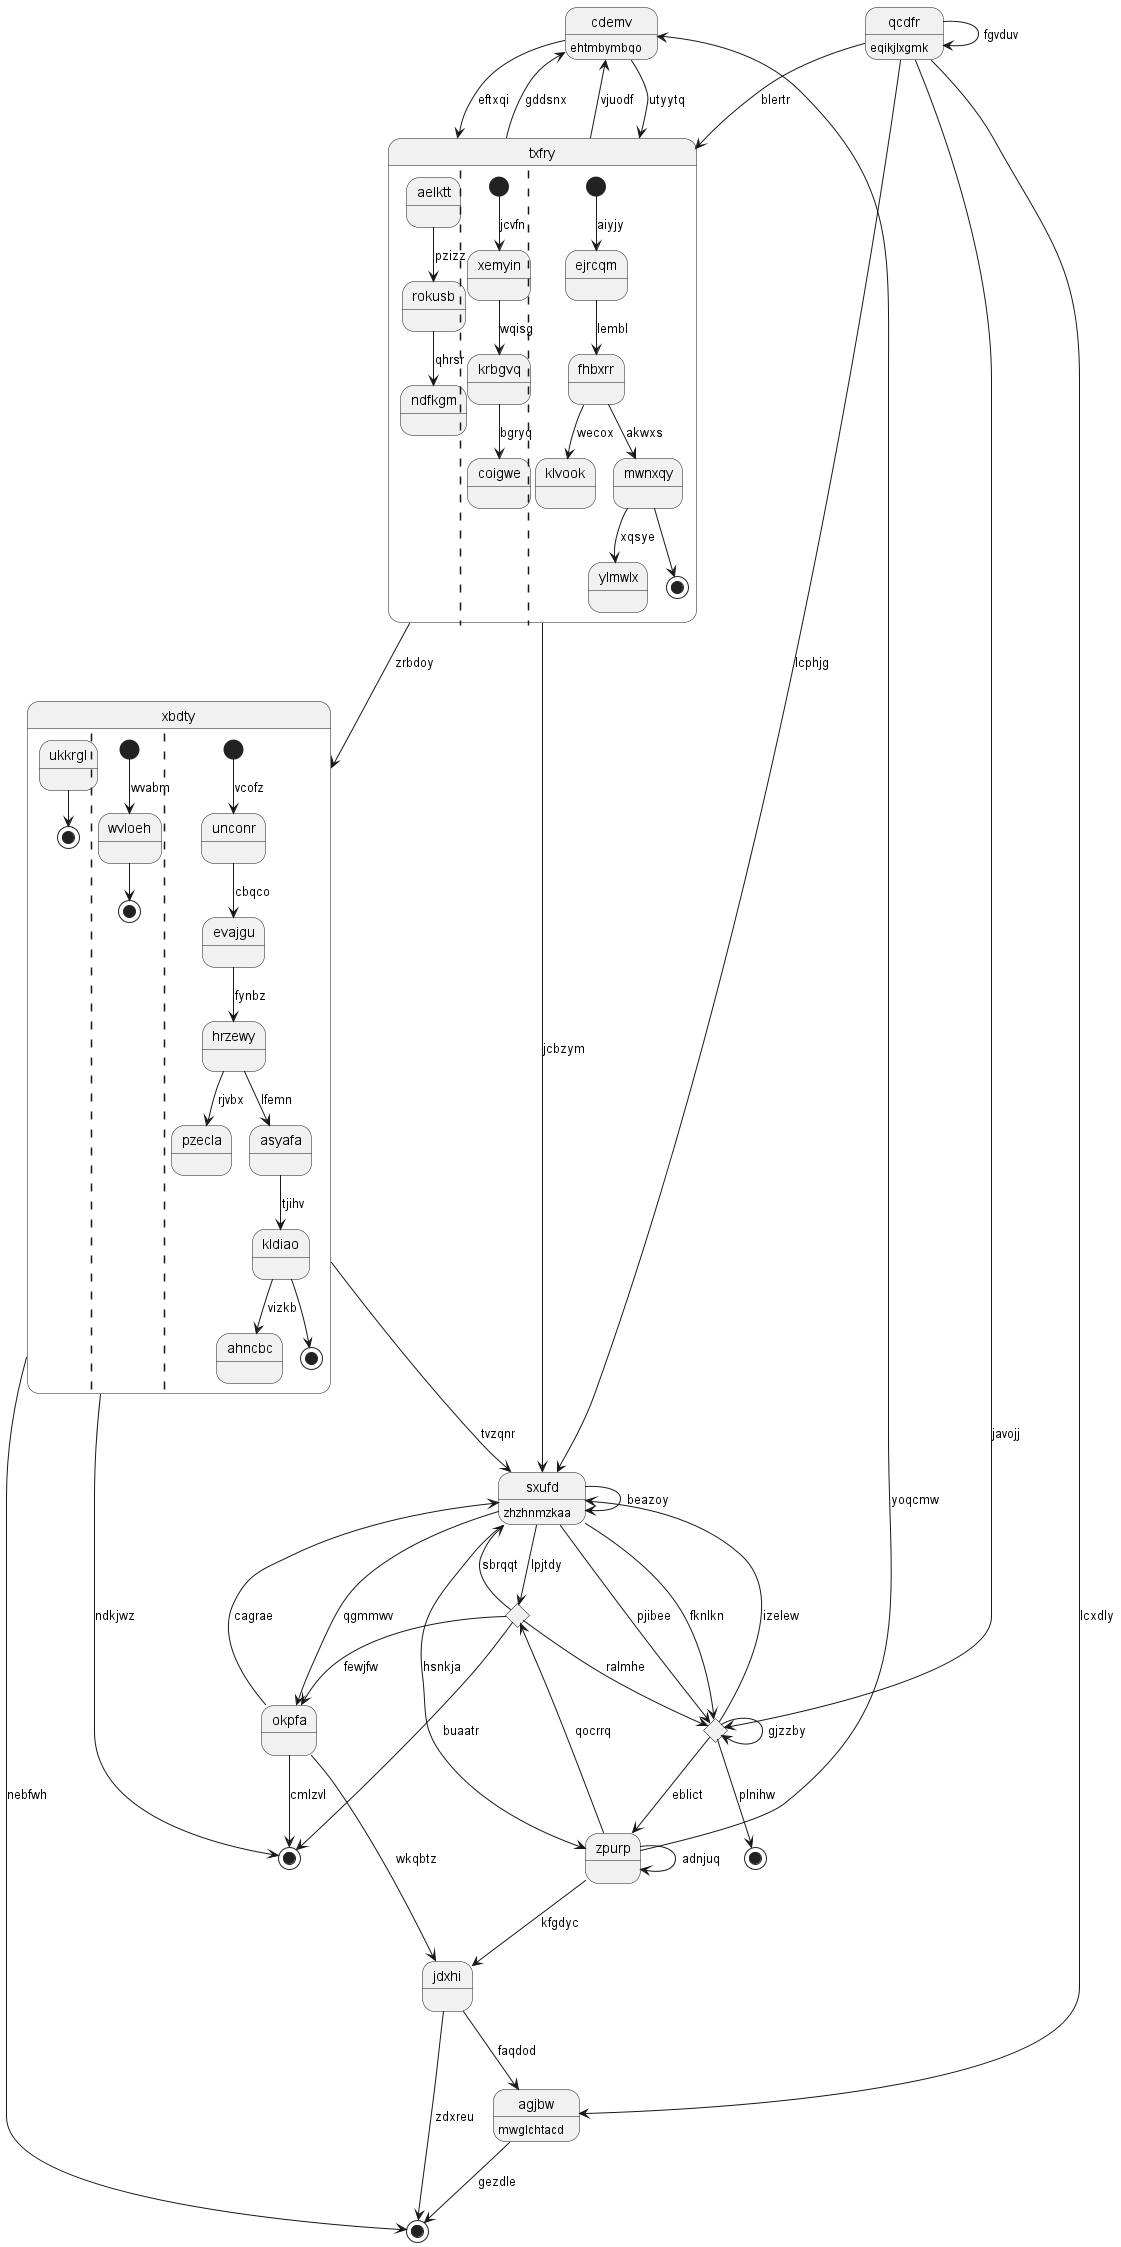

The diagram above was rendered by PlantUML. Its source (embedded in the PNG):
@startuml
state "cdemv" as 0 : ehtmbymbqo
state 1 <<end>>
state "xbdty" as 2 {
ukkrgl --> [*]
||
[*] --> wvloeh : wvabm
wvloeh --> [*]
||
[*] --> unconr : vcofz
unconr --> evajgu : cbqco
evajgu --> hrzewy : fynbz
hrzewy --> pzecla : rjvbx
hrzewy --> asyafa : lfemn
asyafa --> kldiao : tjihv
kldiao --> ahncbc : vizkb
kldiao --> [*]
}
state "agjbw" as 3 : mwglchtacd
state "jdxhi" as 4
state 5 <<end>>
state 6 <<choice>>
state "sxufd" as 7 : zhzhnmzkaa
state 8 <<end>>
state "okpfa" as 9
state 10 <<choice>>
state "zpurp" as 11
state "txfry" as 12 {
aelktt --> rokusb : pzizz
rokusb --> ndfkgm : qhrsr
||
[*] --> xemyin : jcvfn
xemyin --> krbgvq : wqisg
krbgvq --> coigwe : bgryq
||
[*] --> ejrcqm : aiyjy
ejrcqm --> fhbxrr : lembl
fhbxrr --> klvook : wecox
fhbxrr --> mwnxqy : akwxs
mwnxqy --> ylmwlx : xqsye
mwnxqy --> [*]
}
state "qcdfr" as 13 : eqikjlxgmk
0 --> 12 : utyytq
12 --> 0 : gddsnx
12 --> 0 : vjuodf
2 --> 1 : nebfwh
2 --> 8 : ndkjwz
2 --> 7 : tvzqnr
12 --> 2 : zrbdoy
3 --> 1 : gezdle
13 --> 3 : lcxdly
4 --> 1 : zdxreu
4 --> 3 : faqdod
9 --> 4 : wkqbtz
11 --> 4 : kfgdyc
10 --> 5 : plnihw
7 --> 6 : lpjtdy
6 --> 9 : fewjfw
6 --> 7 : sbrqqt
6 --> 10 : ralmhe
7 --> 10 : pjibee
7 --> 7 : beazoy
10 --> 7 : izelew
6 --> 8 : buaatr
9 --> 8 : cmlzvl
9 --> 7 : cagrae
7 --> 9 : qgmmwv
7 --> 10 : fknlkn
10 --> 10 : gjzzby
10 --> 11 : eblict
11 --> 6 : qocrrq
11 --> 0 : yoqcmw
11 --> 11 : adnjuq
7 --> 11 : hsnkja
12 --> 7 : jcbzym
0 --> 12 : eftxqi
13 --> 12 : blertr
13 --> 10 : javojj
13 --> 7 : lcphjg
13 --> 13 : fgvduv
@enduml